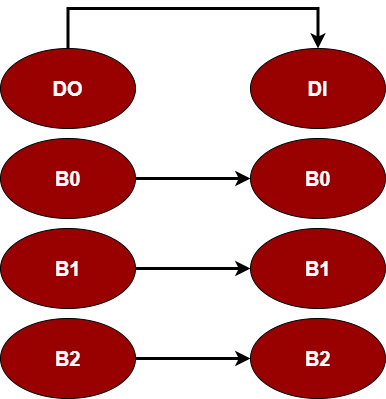

The diagram above was exported from draw.io. Its source (the exported page's mxGraphModel, read from the mxfile embedded in the PNG):
<mxGraphModel dx="868" dy="393" grid="1" gridSize="10" guides="1" tooltips="1" connect="1" arrows="1" fold="1" page="1" pageScale="1" pageWidth="1169" pageHeight="1654" math="0" shadow="0">
  <root>
    <mxCell id="0" />
    <mxCell id="1" parent="0" />
    <mxCell id="QszSE9nCVhXij5O6q8w0-1" value="&lt;font color=&quot;#ffffff&quot; style=&quot;font-size: 20px;&quot;&gt;&lt;b&gt;DI&lt;/b&gt;&lt;/font&gt;" style="ellipse;whiteSpace=wrap;html=1;fillColor=#990000;" vertex="1" parent="1">
      <mxGeometry x="530" y="90" width="135" height="80" as="geometry" />
    </mxCell>
    <mxCell id="QszSE9nCVhXij5O6q8w0-8" style="edgeStyle=orthogonalEdgeStyle;rounded=0;orthogonalLoop=1;jettySize=auto;html=1;exitX=0.5;exitY=0;exitDx=0;exitDy=0;entryX=0.5;entryY=0;entryDx=0;entryDy=0;fontSize=20;fontColor=#FFFFFF;strokeWidth=3;" edge="1" parent="1" source="QszSE9nCVhXij5O6q8w0-3" target="QszSE9nCVhXij5O6q8w0-1">
      <mxGeometry relative="1" as="geometry">
        <Array as="points">
          <mxPoint x="348" y="50" />
          <mxPoint x="598" y="50" />
        </Array>
      </mxGeometry>
    </mxCell>
    <mxCell id="QszSE9nCVhXij5O6q8w0-3" value="&lt;font color=&quot;#ffffff&quot; style=&quot;font-size: 20px;&quot;&gt;&lt;b&gt;DO&lt;/b&gt;&lt;/font&gt;" style="ellipse;whiteSpace=wrap;html=1;fillColor=#990000;" vertex="1" parent="1">
      <mxGeometry x="280" y="90" width="135" height="80" as="geometry" />
    </mxCell>
    <mxCell id="QszSE9nCVhXij5O6q8w0-16" style="edgeStyle=orthogonalEdgeStyle;rounded=0;orthogonalLoop=1;jettySize=auto;html=1;exitX=1;exitY=0.5;exitDx=0;exitDy=0;entryX=0;entryY=0.5;entryDx=0;entryDy=0;fontSize=20;fontColor=#FFFFFF;strokeWidth=3;" edge="1" parent="1" source="QszSE9nCVhXij5O6q8w0-9" target="QszSE9nCVhXij5O6q8w0-12">
      <mxGeometry relative="1" as="geometry" />
    </mxCell>
    <mxCell id="QszSE9nCVhXij5O6q8w0-9" value="&lt;font color=&quot;#ffffff&quot; style=&quot;font-size: 20px;&quot;&gt;&lt;b&gt;B0&lt;br&gt;&lt;/b&gt;&lt;/font&gt;" style="ellipse;whiteSpace=wrap;html=1;fillColor=#990000;" vertex="1" parent="1">
      <mxGeometry x="280" y="180" width="135" height="80" as="geometry" />
    </mxCell>
    <mxCell id="QszSE9nCVhXij5O6q8w0-17" style="edgeStyle=orthogonalEdgeStyle;rounded=0;orthogonalLoop=1;jettySize=auto;html=1;entryX=0;entryY=0.5;entryDx=0;entryDy=0;fontSize=20;fontColor=#FFFFFF;strokeWidth=3;" edge="1" parent="1" source="QszSE9nCVhXij5O6q8w0-10" target="QszSE9nCVhXij5O6q8w0-13">
      <mxGeometry relative="1" as="geometry" />
    </mxCell>
    <mxCell id="QszSE9nCVhXij5O6q8w0-10" value="&lt;font color=&quot;#ffffff&quot; style=&quot;font-size: 20px;&quot;&gt;&lt;b&gt;B1&lt;br&gt;&lt;/b&gt;&lt;/font&gt;" style="ellipse;whiteSpace=wrap;html=1;fillColor=#990000;" vertex="1" parent="1">
      <mxGeometry x="280" y="270" width="135" height="80" as="geometry" />
    </mxCell>
    <mxCell id="QszSE9nCVhXij5O6q8w0-18" style="edgeStyle=orthogonalEdgeStyle;rounded=0;orthogonalLoop=1;jettySize=auto;html=1;exitX=1;exitY=0.5;exitDx=0;exitDy=0;entryX=0;entryY=0.5;entryDx=0;entryDy=0;fontSize=20;fontColor=#FFFFFF;strokeWidth=3;" edge="1" parent="1" source="QszSE9nCVhXij5O6q8w0-11" target="QszSE9nCVhXij5O6q8w0-14">
      <mxGeometry relative="1" as="geometry" />
    </mxCell>
    <mxCell id="QszSE9nCVhXij5O6q8w0-11" value="&lt;font color=&quot;#ffffff&quot; style=&quot;font-size: 20px;&quot;&gt;&lt;b&gt;B2&lt;br&gt;&lt;/b&gt;&lt;/font&gt;" style="ellipse;whiteSpace=wrap;html=1;fillColor=#990000;" vertex="1" parent="1">
      <mxGeometry x="280" y="360" width="135" height="80" as="geometry" />
    </mxCell>
    <mxCell id="QszSE9nCVhXij5O6q8w0-12" value="&lt;font color=&quot;#ffffff&quot; style=&quot;font-size: 20px;&quot;&gt;&lt;b&gt;B0&lt;br&gt;&lt;/b&gt;&lt;/font&gt;" style="ellipse;whiteSpace=wrap;html=1;fillColor=#990000;" vertex="1" parent="1">
      <mxGeometry x="530" y="180" width="135" height="80" as="geometry" />
    </mxCell>
    <mxCell id="QszSE9nCVhXij5O6q8w0-13" value="&lt;font color=&quot;#ffffff&quot; style=&quot;font-size: 20px;&quot;&gt;&lt;b&gt;B1&lt;br&gt;&lt;/b&gt;&lt;/font&gt;" style="ellipse;whiteSpace=wrap;html=1;fillColor=#990000;" vertex="1" parent="1">
      <mxGeometry x="530" y="270" width="135" height="80" as="geometry" />
    </mxCell>
    <mxCell id="QszSE9nCVhXij5O6q8w0-14" value="&lt;font color=&quot;#ffffff&quot; style=&quot;font-size: 20px;&quot;&gt;&lt;b&gt;B2&lt;br&gt;&lt;/b&gt;&lt;/font&gt;" style="ellipse;whiteSpace=wrap;html=1;fillColor=#990000;" vertex="1" parent="1">
      <mxGeometry x="530" y="360" width="135" height="80" as="geometry" />
    </mxCell>
  </root>
</mxGraphModel>